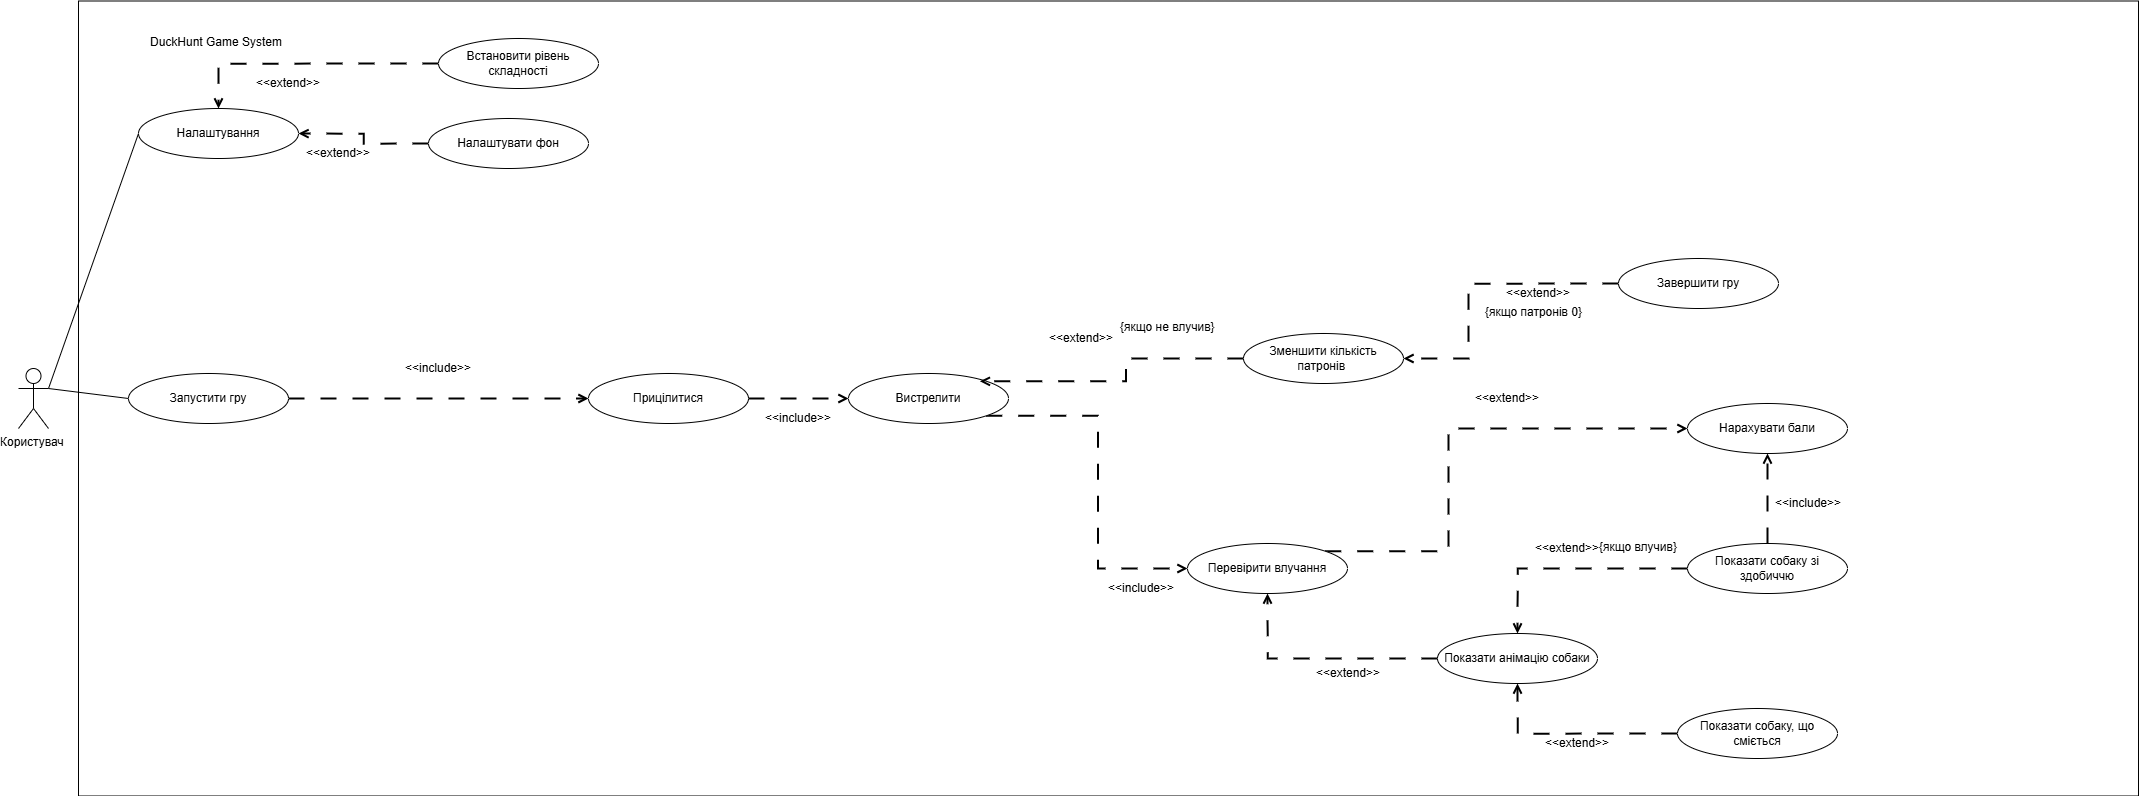

The diagram above was exported from draw.io. Its source (the exported page's mxGraphModel, read from the mxfile embedded in the PNG):
<mxGraphModel dx="2940" dy="1664" grid="1" gridSize="10" guides="1" tooltips="1" connect="1" arrows="1" fold="1" page="1" pageScale="1" pageWidth="827" pageHeight="1169" background="#ffffff" math="0" shadow="0">
  <root>
    <mxCell id="0" />
    <mxCell id="1" parent="0" />
    <mxCell id="Bje-G9KzIGr-h5jzUYGh-32" parent="1" style="rounded=0;whiteSpace=wrap;html=1;" value="" vertex="1">
      <mxGeometry height="795" width="2060" x="300" y="2.5" as="geometry" />
    </mxCell>
    <mxCell id="Bje-G9KzIGr-h5jzUYGh-1" parent="1" style="shape=umlActor;verticalLabelPosition=bottom;verticalAlign=top;html=1;outlineConnect=0;" value="Користувач&amp;nbsp;" vertex="1">
      <mxGeometry height="60" width="30" x="240" y="370" as="geometry" />
    </mxCell>
    <mxCell id="Bje-G9KzIGr-h5jzUYGh-5" parent="1" style="text;whiteSpace=wrap;html=1;" value="DuckHunt Game System" vertex="1">
      <mxGeometry height="40" width="170" x="370" y="30" as="geometry" />
    </mxCell>
    <mxCell id="Bje-G9KzIGr-h5jzUYGh-70" edge="1" parent="1" source="Bje-G9KzIGr-h5jzUYGh-6" style="edgeStyle=orthogonalEdgeStyle;rounded=0;orthogonalLoop=1;jettySize=auto;html=1;exitX=1;exitY=0.5;exitDx=0;exitDy=0;dashed=1;dashPattern=8 8;endArrow=open;endFill=0;strokeWidth=2;entryX=0;entryY=0.5;entryDx=0;entryDy=0;" target="Bje-G9KzIGr-h5jzUYGh-23">
      <mxGeometry relative="1" as="geometry">
        <mxPoint x="620" y="400" as="targetPoint" />
      </mxGeometry>
    </mxCell>
    <mxCell id="Bje-G9KzIGr-h5jzUYGh-6" parent="1" style="ellipse;whiteSpace=wrap;html=1;" value="Запустити гру" vertex="1">
      <mxGeometry height="50" width="160" x="350" y="375" as="geometry" />
    </mxCell>
    <mxCell id="Bje-G9KzIGr-h5jzUYGh-9" edge="1" parent="1" source="Bje-G9KzIGr-h5jzUYGh-1" style="endArrow=none;html=1;rounded=0;exitX=1;exitY=0.3333333333333333;exitDx=0;exitDy=0;exitPerimeter=0;entryX=0;entryY=0.5;entryDx=0;entryDy=0;" target="Bje-G9KzIGr-h5jzUYGh-6" value="">
      <mxGeometry height="50" relative="1" width="50" as="geometry">
        <mxPoint x="540" y="420" as="sourcePoint" />
        <mxPoint x="590" y="370" as="targetPoint" />
      </mxGeometry>
    </mxCell>
    <mxCell id="Bje-G9KzIGr-h5jzUYGh-63" edge="1" parent="1" source="Bje-G9KzIGr-h5jzUYGh-10" style="edgeStyle=orthogonalEdgeStyle;rounded=0;orthogonalLoop=1;jettySize=auto;html=1;exitX=0;exitY=0.5;exitDx=0;exitDy=0;dashed=1;dashPattern=8 8;endArrow=open;endFill=0;strokeWidth=2;" target="Bje-G9KzIGr-h5jzUYGh-59">
      <mxGeometry relative="1" as="geometry" />
    </mxCell>
    <mxCell id="Bje-G9KzIGr-h5jzUYGh-10" parent="1" style="ellipse;whiteSpace=wrap;html=1;" value="Встановити рівень складності" vertex="1">
      <mxGeometry height="50" width="160" x="660" y="40" as="geometry" />
    </mxCell>
    <mxCell id="Bje-G9KzIGr-h5jzUYGh-65" edge="1" parent="1" source="Bje-G9KzIGr-h5jzUYGh-12" style="edgeStyle=orthogonalEdgeStyle;rounded=0;orthogonalLoop=1;jettySize=auto;html=1;exitX=0;exitY=0.5;exitDx=0;exitDy=0;entryX=1;entryY=0.5;entryDx=0;entryDy=0;dashed=1;dashPattern=8 8;endArrow=open;endFill=0;strokeWidth=2;" target="Bje-G9KzIGr-h5jzUYGh-59">
      <mxGeometry relative="1" as="geometry" />
    </mxCell>
    <mxCell id="Bje-G9KzIGr-h5jzUYGh-12" parent="1" style="ellipse;whiteSpace=wrap;html=1;" value="Налаштувати фон" vertex="1">
      <mxGeometry height="50" width="160" x="650" y="120" as="geometry" />
    </mxCell>
    <mxCell id="Bje-G9KzIGr-h5jzUYGh-13" parent="1" style="text;html=1;whiteSpace=wrap;strokeColor=none;fillColor=none;align=center;verticalAlign=middle;rounded=0;" value="&amp;lt;&amp;lt;extend&amp;gt;&amp;gt;" vertex="1">
      <mxGeometry height="30" width="60" x="480" y="70" as="geometry" />
    </mxCell>
    <mxCell id="Bje-G9KzIGr-h5jzUYGh-25" edge="1" parent="1" source="Bje-G9KzIGr-h5jzUYGh-17" style="edgeStyle=orthogonalEdgeStyle;rounded=0;orthogonalLoop=1;jettySize=auto;html=1;exitX=1;exitY=1;exitDx=0;exitDy=0;entryX=0;entryY=0.5;entryDx=0;entryDy=0;dashed=1;dashPattern=8 8;endArrow=open;endFill=0;strokeWidth=2;" target="Bje-G9KzIGr-h5jzUYGh-22">
      <mxGeometry relative="1" as="geometry">
        <mxPoint x="1333.0000000000002" y="540" as="sourcePoint" />
      </mxGeometry>
    </mxCell>
    <mxCell id="Bje-G9KzIGr-h5jzUYGh-17" parent="1" style="ellipse;whiteSpace=wrap;html=1;" value="Вистрелити" vertex="1">
      <mxGeometry height="50" width="160" x="1070" y="375" as="geometry" />
    </mxCell>
    <mxCell id="Bje-G9KzIGr-h5jzUYGh-19" parent="1" style="ellipse;whiteSpace=wrap;html=1;" value="Зменшити кількість патронів&amp;nbsp;" vertex="1">
      <mxGeometry height="50" width="160" x="1465" y="335" as="geometry" />
    </mxCell>
    <mxCell id="xpPn2vJZ-pfNJLVWBc6Q-6" edge="1" parent="1" source="Bje-G9KzIGr-h5jzUYGh-22" style="edgeStyle=orthogonalEdgeStyle;rounded=0;orthogonalLoop=1;jettySize=auto;html=1;exitX=1;exitY=0;exitDx=0;exitDy=0;entryX=0;entryY=0.5;entryDx=0;entryDy=0;dashed=1;dashPattern=8 8;endArrow=open;endFill=0;strokeWidth=2;" target="Bje-G9KzIGr-h5jzUYGh-28">
      <mxGeometry relative="1" as="geometry">
        <Array as="points">
          <mxPoint x="1670" y="552" />
          <mxPoint x="1670" y="430" />
        </Array>
      </mxGeometry>
    </mxCell>
    <mxCell id="Bje-G9KzIGr-h5jzUYGh-22" parent="1" style="ellipse;whiteSpace=wrap;html=1;" value="Перевірити влучання" vertex="1">
      <mxGeometry height="50" width="160" x="1409" y="545" as="geometry" />
    </mxCell>
    <mxCell id="Bje-G9KzIGr-h5jzUYGh-61" edge="1" parent="1" source="Bje-G9KzIGr-h5jzUYGh-23" style="edgeStyle=orthogonalEdgeStyle;rounded=0;orthogonalLoop=1;jettySize=auto;html=1;exitX=1;exitY=0.5;exitDx=0;exitDy=0;dashed=1;dashPattern=8 8;endArrow=open;endFill=0;strokeWidth=2;" target="Bje-G9KzIGr-h5jzUYGh-17">
      <mxGeometry relative="1" as="geometry" />
    </mxCell>
    <mxCell id="Bje-G9KzIGr-h5jzUYGh-23" parent="1" style="ellipse;whiteSpace=wrap;html=1;" value="Прицілитися" vertex="1">
      <mxGeometry height="50" width="160" x="810" y="375" as="geometry" />
    </mxCell>
    <mxCell id="Bje-G9KzIGr-h5jzUYGh-28" parent="1" style="ellipse;whiteSpace=wrap;html=1;" value="Нарахувати бали&lt;span style=&quot;color: rgba(0, 0, 0, 0); font-family: monospace; font-size: 0px; text-align: start; text-wrap-mode: nowrap;&quot;&gt;%3CmxGraphModel%3E%3Croot%3E%3CmxCell%20id%3D%220%22%2F%3E%3CmxCell%20id%3D%221%22%20parent%3D%220%22%2F%3E%3CmxCell%20id%3D%222%22%20parent%3D%221%22%20style%3D%22ellipse%3BwhiteSpace%3Dwrap%3Bhtml%3D1%3B%22%20value%3D%22%D0%9F%D0%B5%D1%80%D0%B5%D0%B2%D1%96%D1%80%D0%B8%D1%82%D0%B8%20%D0%B2%D0%BB%D1%83%D1%87%D0%B0%D0%BD%D0%BD%D1%8F%22%20vertex%3D%221%22%3E%3CmxGeometry%20height%3D%2250%22%20width%3D%22160%22%20x%3D%22650%22%20y%3D%22450%22%20as%3D%22geometry%22%2F%3E%3C%2FmxCell%3E%3C%2Froot%3E%3C%2FmxGraphModel%3E&lt;/span&gt;" vertex="1">
      <mxGeometry height="50" width="160" x="1909" y="405" as="geometry" />
    </mxCell>
    <mxCell id="1uAm_PjXklCZkRVgvLuI-29" edge="1" parent="1" source="Bje-G9KzIGr-h5jzUYGh-29" style="edgeStyle=orthogonalEdgeStyle;rounded=0;orthogonalLoop=1;jettySize=auto;html=1;exitX=0;exitY=0.5;exitDx=0;exitDy=0;entryX=0.5;entryY=1;entryDx=0;entryDy=0;dashed=1;dashPattern=8 8;endArrow=open;endFill=0;strokeWidth=2;" target="Bje-G9KzIGr-h5jzUYGh-22">
      <mxGeometry relative="1" as="geometry" />
    </mxCell>
    <mxCell id="Bje-G9KzIGr-h5jzUYGh-29" parent="1" style="ellipse;whiteSpace=wrap;html=1;" value="Показати анімацію собаки" vertex="1">
      <mxGeometry height="50" width="160" x="1659" y="635" as="geometry" />
    </mxCell>
    <mxCell id="Bje-G9KzIGr-h5jzUYGh-39" edge="1" parent="1" source="Bje-G9KzIGr-h5jzUYGh-33" style="edgeStyle=orthogonalEdgeStyle;rounded=0;orthogonalLoop=1;jettySize=auto;html=1;exitX=0;exitY=0.5;exitDx=0;exitDy=0;entryX=0.5;entryY=0;entryDx=0;entryDy=0;endArrow=open;endFill=0;dashed=1;dashPattern=8 8;strokeWidth=2;" target="Bje-G9KzIGr-h5jzUYGh-29">
      <mxGeometry relative="1" as="geometry" />
    </mxCell>
    <mxCell id="Bje-G9KzIGr-h5jzUYGh-47" edge="1" parent="1" source="Bje-G9KzIGr-h5jzUYGh-33" style="edgeStyle=orthogonalEdgeStyle;rounded=0;orthogonalLoop=1;jettySize=auto;html=1;exitX=0.5;exitY=0;exitDx=0;exitDy=0;entryX=0.5;entryY=1;entryDx=0;entryDy=0;dashed=1;dashPattern=8 8;endArrow=open;endFill=0;strokeWidth=2;">
      <mxGeometry relative="1" as="geometry">
        <mxPoint x="1989" y="455" as="targetPoint" />
      </mxGeometry>
    </mxCell>
    <mxCell id="Bje-G9KzIGr-h5jzUYGh-33" parent="1" style="ellipse;whiteSpace=wrap;html=1;" value="Показати собаку зі здобиччю" vertex="1">
      <mxGeometry height="50" width="160" x="1909" y="545" as="geometry" />
    </mxCell>
    <mxCell id="Bje-G9KzIGr-h5jzUYGh-40" edge="1" parent="1" source="Bje-G9KzIGr-h5jzUYGh-34" style="edgeStyle=orthogonalEdgeStyle;rounded=0;orthogonalLoop=1;jettySize=auto;html=1;exitX=0;exitY=0.5;exitDx=0;exitDy=0;entryX=0.5;entryY=1;entryDx=0;entryDy=0;endArrow=open;endFill=0;dashed=1;dashPattern=8 8;strokeWidth=2;" target="Bje-G9KzIGr-h5jzUYGh-29">
      <mxGeometry relative="1" as="geometry" />
    </mxCell>
    <mxCell id="Bje-G9KzIGr-h5jzUYGh-34" parent="1" style="ellipse;whiteSpace=wrap;html=1;" value="Показати собаку, що сміється" vertex="1">
      <mxGeometry height="50" width="160" x="1899" y="710" as="geometry" />
    </mxCell>
    <mxCell id="Bje-G9KzIGr-h5jzUYGh-44" parent="1" style="text;whiteSpace=wrap;html=1;" value="{якщо влучив}" vertex="1">
      <mxGeometry height="40" width="80" x="1819" y="535" as="geometry" />
    </mxCell>
    <mxCell id="Bje-G9KzIGr-h5jzUYGh-52" parent="1" style="text;html=1;whiteSpace=wrap;strokeColor=none;fillColor=none;align=center;verticalAlign=middle;rounded=0;" value="&amp;lt;&amp;lt;extend&amp;gt;&amp;gt;" vertex="1">
      <mxGeometry height="30" width="60" x="530" y="140" as="geometry" />
    </mxCell>
    <mxCell id="Bje-G9KzIGr-h5jzUYGh-53" parent="1" style="text;html=1;whiteSpace=wrap;strokeColor=none;fillColor=none;align=center;verticalAlign=middle;rounded=0;" value="&amp;lt;&amp;lt;extend&amp;gt;&amp;gt;" vertex="1">
      <mxGeometry height="30" width="60" x="1759" y="535" as="geometry" />
    </mxCell>
    <mxCell id="Bje-G9KzIGr-h5jzUYGh-54" parent="1" style="text;html=1;whiteSpace=wrap;strokeColor=none;fillColor=none;align=center;verticalAlign=middle;rounded=0;" value="&amp;lt;&amp;lt;extend&amp;gt;&amp;gt;" vertex="1">
      <mxGeometry height="30" width="60" x="1769" y="730" as="geometry" />
    </mxCell>
    <mxCell id="Bje-G9KzIGr-h5jzUYGh-55" parent="1" style="text;html=1;whiteSpace=wrap;strokeColor=none;fillColor=none;align=center;verticalAlign=middle;rounded=0;" value="&amp;lt;&amp;lt;include&amp;gt;&amp;gt;&lt;span style=&quot;color: rgba(0, 0, 0, 0); font-family: monospace; font-size: 0px; text-align: start; text-wrap-mode: nowrap;&quot;&gt;%3CmxGraphModel%3E%3Croot%3E%3CmxCell%20id%3D%220%22%2F%3E%3CmxCell%20id%3D%221%22%20parent%3D%220%22%2F%3E%3CmxCell%20id%3D%222%22%20parent%3D%221%22%20style%3D%22text%3Bhtml%3D1%3BwhiteSpace%3Dwrap%3BstrokeColor%3Dnone%3BfillColor%3Dnone%3Balign%3Dcenter%3BverticalAlign%3Dmiddle%3Brounded%3D0%3B%22%20value%3D%22%26amp%3Blt%3B%26amp%3Blt%3Bextend%26amp%3Bgt%3B%26amp%3Bgt%3B%22%20vertex%3D%221%22%3E%3CmxGeometry%20height%3D%2230%22%20width%3D%2260%22%20x%3D%22520%22%20y%3D%22170%22%20as%3D%22geometry%22%2F%3E%3C%2FmxCell%3E%3C%2Froot%3E%3C%2FmxGraphModel%3E&lt;/span&gt;" vertex="1">
      <mxGeometry height="30" width="60" x="1333" y="575" as="geometry" />
    </mxCell>
    <mxCell id="Bje-G9KzIGr-h5jzUYGh-56" parent="1" style="text;html=1;whiteSpace=wrap;strokeColor=none;fillColor=none;align=center;verticalAlign=middle;rounded=0;" value="&amp;lt;&amp;lt;extend&amp;gt;&amp;gt;&lt;span style=&quot;color: rgba(0, 0, 0, 0); font-family: monospace; font-size: 0px; text-align: start; text-wrap-mode: nowrap;&quot;&gt;%3CmxGraphModel%3E%3Croot%3E%3CmxCell%20id%3D%220%22%2F%3E%3CmxCell%20id%3D%221%22%20parent%3D%220%22%2F%3E%3CmxCell%20id%3D%222%22%20parent%3D%221%22%20style%3D%22text%3Bhtml%3D1%3BwhiteSpace%3Dwrap%3BstrokeColor%3Dnone%3BfillColor%3Dnone%3Balign%3Dcenter%3BverticalAlign%3Dmiddle%3Brounded%3D0%3B%22%20value%3D%22%26amp%3Blt%3B%26amp%3Blt%3Bextend%26amp%3Bgt%3B%26amp%3Bgt%3B%22%20vertex%3D%221%22%3E%3CmxGeometry%20height%3D%2230%22%20width%3D%2260%22%20x%3D%22520%22%20y%3D%22170%22%20as%3D%22geometry%22%2F%3E%3C%2FmxCell%3E%3C%2Froot%3E%3C%2FmxGraphModel%3E&lt;/span&gt;" vertex="1">
      <mxGeometry height="30" width="60" x="1540" y="660" as="geometry" />
    </mxCell>
    <mxCell id="Bje-G9KzIGr-h5jzUYGh-57" parent="1" style="text;html=1;whiteSpace=wrap;strokeColor=none;fillColor=none;align=center;verticalAlign=middle;rounded=0;" value="&amp;lt;&amp;lt;include&amp;gt;&amp;gt;&lt;span style=&quot;color: rgba(0, 0, 0, 0); font-family: monospace; font-size: 0px; text-align: start; text-wrap-mode: nowrap;&quot;&gt;%3CmxGraphModel%3E%3Croot%3E%3CmxCell%20id%3D%220%22%2F%3E%3CmxCell%20id%3D%221%22%20parent%3D%220%22%2F%3E%3CmxCell%20id%3D%222%22%20parent%3D%221%22%20style%3D%22text%3Bhtml%3D1%3BwhiteSpace%3Dwrap%3BstrokeColor%3Dnone%3BfillColor%3Dnone%3Balign%3Dcenter%3BverticalAlign%3Dmiddle%3Brounded%3D0%3B%22%20value%3D%22%26amp%3Blt%3B%26amp%3Blt%3Bextend%26amp%3Bgt%3B%26amp%3Bgt%3B%22%20vertex%3D%221%22%3E%3CmxGeometry%20height%3D%2230%22%20width%3D%2260%22%20x%3D%22520%22%20y%3D%22170%22%20as%3D%22geometry%22%2F%3E%3C%2FmxCell%3E%3C%2Froot%3E%3C%2FmxGraphModel%3E&lt;/span&gt;" vertex="1">
      <mxGeometry height="30" width="60" x="2000" y="490" as="geometry" />
    </mxCell>
    <mxCell id="Bje-G9KzIGr-h5jzUYGh-59" parent="1" style="ellipse;whiteSpace=wrap;html=1;" value="Налаштування" vertex="1">
      <mxGeometry height="50" width="160" x="360" y="110" as="geometry" />
    </mxCell>
    <mxCell id="Bje-G9KzIGr-h5jzUYGh-62" edge="1" parent="1" source="Bje-G9KzIGr-h5jzUYGh-1" style="endArrow=none;html=1;rounded=0;exitX=1;exitY=0.3333333333333333;exitDx=0;exitDy=0;exitPerimeter=0;entryX=0;entryY=0.5;entryDx=0;entryDy=0;" target="Bje-G9KzIGr-h5jzUYGh-59" value="">
      <mxGeometry height="50" relative="1" width="50" as="geometry">
        <mxPoint x="690" y="640" as="sourcePoint" />
        <mxPoint x="780" y="655" as="targetPoint" />
      </mxGeometry>
    </mxCell>
    <mxCell id="Bje-G9KzIGr-h5jzUYGh-67" parent="1" style="text;html=1;whiteSpace=wrap;strokeColor=none;fillColor=none;align=center;verticalAlign=middle;rounded=0;" value="&amp;lt;&amp;lt;include&amp;gt;&amp;gt;&lt;span style=&quot;color: rgba(0, 0, 0, 0); font-family: monospace; font-size: 0px; text-align: start; text-wrap-mode: nowrap;&quot;&gt;%3CmxGraphModel%3E%3Croot%3E%3CmxCell%20id%3D%220%22%2F%3E%3CmxCell%20id%3D%221%22%20parent%3D%220%22%2F%3E%3CmxCell%20id%3D%222%22%20parent%3D%221%22%20style%3D%22text%3Bhtml%3D1%3BwhiteSpace%3Dwrap%3BstrokeColor%3Dnone%3BfillColor%3Dnone%3Balign%3Dcenter%3BverticalAlign%3Dmiddle%3Brounded%3D0%3B%22%20value%3D%22%26amp%3Blt%3B%26amp%3Blt%3Bextend%26amp%3Bgt%3B%26amp%3Bgt%3B%22%20vertex%3D%221%22%3E%3CmxGeometry%20height%3D%2230%22%20width%3D%2260%22%20x%3D%22520%22%20y%3D%22170%22%20as%3D%22geometry%22%2F%3E%3C%2FmxCell%3E%3C%2Froot%3E%3C%2FmxGraphModel%3E&lt;/span&gt;" vertex="1">
      <mxGeometry height="30" width="60" x="990" y="405" as="geometry" />
    </mxCell>
    <mxCell id="Bje-G9KzIGr-h5jzUYGh-71" parent="1" style="text;html=1;whiteSpace=wrap;strokeColor=none;fillColor=none;align=center;verticalAlign=middle;rounded=0;" value="&amp;lt;&amp;lt;include&amp;gt;&amp;gt;&lt;span style=&quot;color: rgba(0, 0, 0, 0); font-family: monospace; font-size: 0px; text-align: start; text-wrap-mode: nowrap;&quot;&gt;%3CmxGraphModel%3E%3Croot%3E%3CmxCell%20id%3D%220%22%2F%3E%3CmxCell%20id%3D%221%22%20parent%3D%220%22%2F%3E%3CmxCell%20id%3D%222%22%20parent%3D%221%22%20style%3D%22text%3Bhtml%3D1%3BwhiteSpace%3Dwrap%3BstrokeColor%3Dnone%3BfillColor%3Dnone%3Balign%3Dcenter%3BverticalAlign%3Dmiddle%3Brounded%3D0%3B%22%20value%3D%22%26amp%3Blt%3B%26amp%3Blt%3Bextend%26amp%3Bgt%3B%26amp%3Bgt%3B%22%20vertex%3D%221%22%3E%3CmxGeometry%20height%3D%2230%22%20width%3D%2260%22%20x%3D%22520%22%20y%3D%22170%22%20as%3D%22geometry%22%2F%3E%3C%2FmxCell%3E%3C%2Froot%3E%3C%2FmxGraphModel%3E&lt;/span&gt;" vertex="1">
      <mxGeometry height="30" width="60" x="630" y="355" as="geometry" />
    </mxCell>
    <mxCell id="xpPn2vJZ-pfNJLVWBc6Q-9" parent="1" style="text;html=1;whiteSpace=wrap;strokeColor=none;fillColor=none;align=center;verticalAlign=middle;rounded=0;" value="&amp;lt;&amp;lt;extend&amp;gt;&amp;gt;" vertex="1">
      <mxGeometry height="30" width="60" x="1699" y="385" as="geometry" />
    </mxCell>
    <mxCell id="xpPn2vJZ-pfNJLVWBc6Q-10" parent="1" style="text;html=1;whiteSpace=wrap;strokeColor=none;fillColor=none;align=center;verticalAlign=middle;rounded=0;" value="&amp;lt;&amp;lt;extend&amp;gt;&amp;gt;" vertex="1">
      <mxGeometry height="30" width="60" x="1273" y="325" as="geometry" />
    </mxCell>
    <mxCell id="xpPn2vJZ-pfNJLVWBc6Q-11" edge="1" parent="1" source="Bje-G9KzIGr-h5jzUYGh-19" style="edgeStyle=orthogonalEdgeStyle;rounded=0;orthogonalLoop=1;jettySize=auto;html=1;exitX=0;exitY=0.5;exitDx=0;exitDy=0;entryX=0.821;entryY=0.156;entryDx=0;entryDy=0;entryPerimeter=0;dashed=1;dashPattern=8 8;endArrow=open;endFill=0;strokeWidth=2;" target="Bje-G9KzIGr-h5jzUYGh-17">
      <mxGeometry relative="1" as="geometry" />
    </mxCell>
    <mxCell id="xpPn2vJZ-pfNJLVWBc6Q-13" parent="1" style="text;whiteSpace=wrap;html=1;" value="{якщо не влучив}" vertex="1">
      <mxGeometry height="40" width="110" x="1340" y="315" as="geometry" />
    </mxCell>
    <mxCell id="xpPn2vJZ-pfNJLVWBc6Q-15" edge="1" parent="1" source="xpPn2vJZ-pfNJLVWBc6Q-14" style="edgeStyle=orthogonalEdgeStyle;rounded=0;orthogonalLoop=1;jettySize=auto;html=1;exitX=0;exitY=0.5;exitDx=0;exitDy=0;entryX=1;entryY=0.5;entryDx=0;entryDy=0;dashed=1;dashPattern=8 8;endArrow=open;endFill=0;strokeWidth=2;" target="Bje-G9KzIGr-h5jzUYGh-19">
      <mxGeometry relative="1" as="geometry">
        <Array as="points">
          <mxPoint x="1690" y="285" />
          <mxPoint x="1690" y="360" />
        </Array>
      </mxGeometry>
    </mxCell>
    <mxCell id="xpPn2vJZ-pfNJLVWBc6Q-14" parent="1" style="ellipse;whiteSpace=wrap;html=1;" value="Завершити гру" vertex="1">
      <mxGeometry height="50" width="160" x="1840" y="260" as="geometry" />
    </mxCell>
    <mxCell id="xpPn2vJZ-pfNJLVWBc6Q-16" parent="1" style="text;html=1;whiteSpace=wrap;strokeColor=none;fillColor=none;align=center;verticalAlign=middle;rounded=0;" value="&amp;lt;&amp;lt;extend&amp;gt;&amp;gt;" vertex="1">
      <mxGeometry height="30" width="60" x="1730" y="280" as="geometry" />
    </mxCell>
    <mxCell id="xpPn2vJZ-pfNJLVWBc6Q-17" parent="1" style="text;whiteSpace=wrap;html=1;" value="{якщо патронів 0}" vertex="1">
      <mxGeometry height="40" width="110" x="1705" y="300" as="geometry" />
    </mxCell>
  </root>
</mxGraphModel>